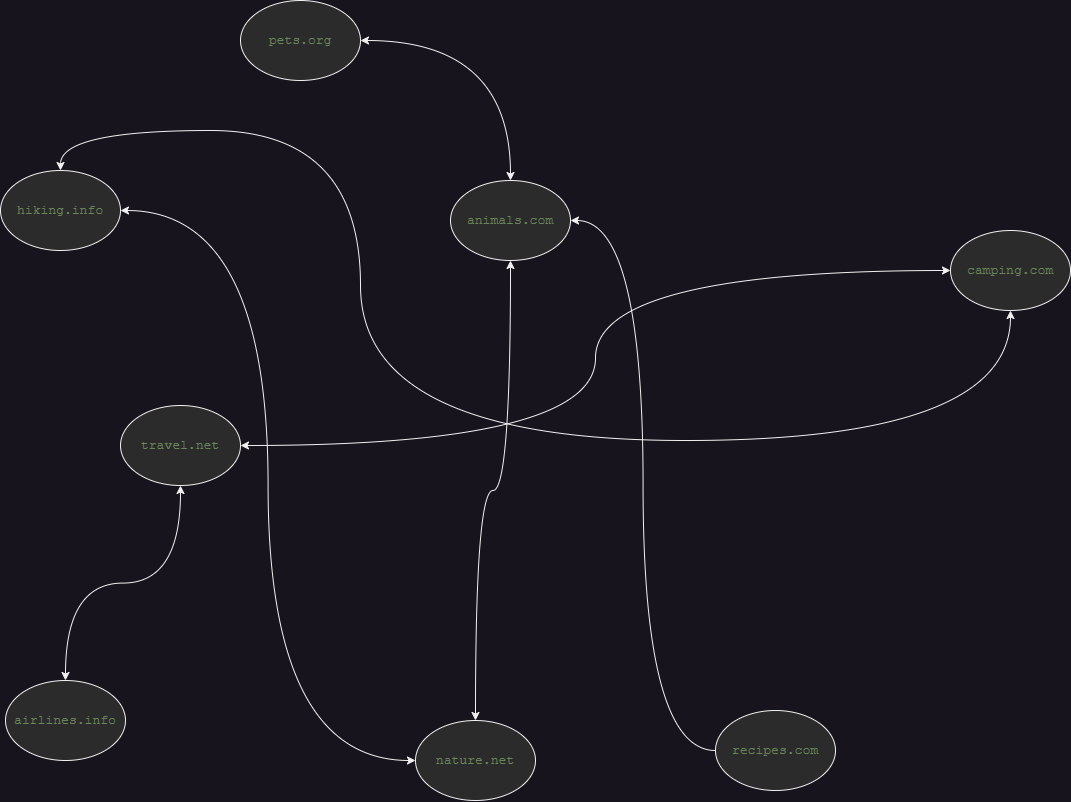

The diagram above was exported from draw.io. Its source (the exported page's mxGraphModel, read from the mxfile embedded in the PNG):
<mxGraphModel dx="2561" dy="1014" grid="1" gridSize="10" guides="1" tooltips="1" connect="1" arrows="1" fold="1" page="1" pageScale="1" pageWidth="1100" pageHeight="850" background="none" math="0" shadow="0">
  <root>
    <mxCell id="0" />
    <mxCell id="1" parent="0" />
    <mxCell id="4ZBXCCS5gPHtc5AQVS3K-13" style="edgeStyle=orthogonalEdgeStyle;orthogonalLoop=1;jettySize=auto;html=1;exitX=0.5;exitY=1;exitDx=0;exitDy=0;startArrow=classic;startFill=1;curved=1;" parent="1" source="4ZBXCCS5gPHtc5AQVS3K-1" target="4ZBXCCS5gPHtc5AQVS3K-14" edge="1">
      <mxGeometry relative="1" as="geometry">
        <mxPoint x="475" y="500" as="targetPoint" />
      </mxGeometry>
    </mxCell>
    <mxCell id="4ZBXCCS5gPHtc5AQVS3K-1" value="&lt;pre style=&quot;background-color:#2b2b2b;color:#a9b7c6;font-family:'JetBrains Mono',monospace;font-size:9.8pt;&quot;&gt;&lt;span style=&quot;color:#6a8759;&quot;&gt;animals.com&lt;/span&gt;&lt;/pre&gt;" style="ellipse;whiteSpace=wrap;html=1;fillColor=#2B2B2B;" parent="1" vertex="1">
      <mxGeometry x="470" y="200" width="120" height="80" as="geometry" />
    </mxCell>
    <mxCell id="4ZBXCCS5gPHtc5AQVS3K-16" style="edgeStyle=orthogonalEdgeStyle;orthogonalLoop=1;jettySize=auto;html=1;entryX=0.5;entryY=0;entryDx=0;entryDy=0;startArrow=classic;startFill=1;curved=1;" parent="1" source="4ZBXCCS5gPHtc5AQVS3K-2" target="4ZBXCCS5gPHtc5AQVS3K-1" edge="1">
      <mxGeometry relative="1" as="geometry" />
    </mxCell>
    <mxCell id="4ZBXCCS5gPHtc5AQVS3K-2" value="&lt;pre style=&quot;background-color:#2b2b2b;color:#a9b7c6;font-family:'JetBrains Mono',monospace;font-size:9.8pt;&quot;&gt;&lt;span style=&quot;color:#6a8759;&quot;&gt;pets.org&lt;/span&gt;&lt;/pre&gt;" style="ellipse;whiteSpace=wrap;html=1;fillColor=#2B2B2B;" parent="1" vertex="1">
      <mxGeometry x="260" y="20" width="120" height="80" as="geometry" />
    </mxCell>
    <mxCell id="neL5uGXZ9xyKuCbFX2QM-1" style="edgeStyle=orthogonalEdgeStyle;orthogonalLoop=1;jettySize=auto;html=1;entryX=0.5;entryY=1;entryDx=0;entryDy=0;startArrow=classic;startFill=1;endArrow=classic;endFill=1;curved=1;exitX=0.5;exitY=0;exitDx=0;exitDy=0;" edge="1" parent="1" source="4ZBXCCS5gPHtc5AQVS3K-3" target="4ZBXCCS5gPHtc5AQVS3K-4">
      <mxGeometry relative="1" as="geometry">
        <Array as="points">
          <mxPoint x="80" y="150" />
          <mxPoint x="380" y="150" />
          <mxPoint x="380" y="460" />
          <mxPoint x="1030" y="460" />
        </Array>
      </mxGeometry>
    </mxCell>
    <mxCell id="4ZBXCCS5gPHtc5AQVS3K-3" value="&lt;pre style=&quot;background-color:#2b2b2b;color:#a9b7c6;font-family:'JetBrains Mono',monospace;font-size:9.8pt;&quot;&gt;&lt;span style=&quot;color:#6a8759;&quot;&gt;hiking.info&lt;/span&gt;&lt;/pre&gt;" style="ellipse;whiteSpace=wrap;html=1;fillColor=#2B2B2B;" parent="1" vertex="1">
      <mxGeometry x="20" y="190" width="120" height="80" as="geometry" />
    </mxCell>
    <mxCell id="4ZBXCCS5gPHtc5AQVS3K-4" value="&lt;pre style=&quot;background-color:#2b2b2b;color:#a9b7c6;font-family:'JetBrains Mono',monospace;font-size:9.8pt;&quot;&gt;&lt;span style=&quot;color:#6a8759;&quot;&gt;camping.com&lt;/span&gt;&lt;/pre&gt;" style="ellipse;whiteSpace=wrap;html=1;fillColor=#2B2B2B;" parent="1" vertex="1">
      <mxGeometry x="970" y="250" width="120" height="80" as="geometry" />
    </mxCell>
    <mxCell id="4ZBXCCS5gPHtc5AQVS3K-21" style="edgeStyle=orthogonalEdgeStyle;orthogonalLoop=1;jettySize=auto;html=1;entryX=0;entryY=0.5;entryDx=0;entryDy=0;startArrow=classic;startFill=1;curved=1;" parent="1" source="4ZBXCCS5gPHtc5AQVS3K-5" target="4ZBXCCS5gPHtc5AQVS3K-4" edge="1">
      <mxGeometry relative="1" as="geometry" />
    </mxCell>
    <mxCell id="4ZBXCCS5gPHtc5AQVS3K-22" style="edgeStyle=orthogonalEdgeStyle;orthogonalLoop=1;jettySize=auto;html=1;exitX=0.5;exitY=1;exitDx=0;exitDy=0;entryX=0.5;entryY=0;entryDx=0;entryDy=0;endArrow=classic;endFill=1;strokeColor=default;curved=1;startArrow=classic;startFill=1;" parent="1" source="4ZBXCCS5gPHtc5AQVS3K-5" target="4ZBXCCS5gPHtc5AQVS3K-6" edge="1">
      <mxGeometry relative="1" as="geometry" />
    </mxCell>
    <mxCell id="4ZBXCCS5gPHtc5AQVS3K-5" value="&lt;pre style=&quot;background-color:#2b2b2b;color:#a9b7c6;font-family:'JetBrains Mono',monospace;font-size:9.8pt;&quot;&gt;&lt;span style=&quot;color:#6a8759;&quot;&gt;travel.net&lt;/span&gt;&lt;/pre&gt;" style="ellipse;whiteSpace=wrap;html=1;fillColor=#2B2B2B;" parent="1" vertex="1">
      <mxGeometry x="140" y="425" width="120" height="80" as="geometry" />
    </mxCell>
    <mxCell id="4ZBXCCS5gPHtc5AQVS3K-6" value="&lt;pre style=&quot;background-color:#2b2b2b;color:#a9b7c6;font-family:'JetBrains Mono',monospace;font-size:9.8pt;&quot;&gt;&lt;span style=&quot;color:#6a8759;&quot;&gt;airlines.info&lt;/span&gt;&lt;/pre&gt;" style="ellipse;whiteSpace=wrap;html=1;fillColor=#2b2b2b;" parent="1" vertex="1">
      <mxGeometry x="25" y="700" width="120" height="80" as="geometry" />
    </mxCell>
    <mxCell id="4ZBXCCS5gPHtc5AQVS3K-23" style="edgeStyle=orthogonalEdgeStyle;curved=1;orthogonalLoop=1;jettySize=auto;html=1;entryX=1;entryY=0.5;entryDx=0;entryDy=0;strokeColor=default;startArrow=none;startFill=0;endArrow=classic;endFill=1;" parent="1" source="4ZBXCCS5gPHtc5AQVS3K-8" target="4ZBXCCS5gPHtc5AQVS3K-1" edge="1">
      <mxGeometry relative="1" as="geometry" />
    </mxCell>
    <mxCell id="4ZBXCCS5gPHtc5AQVS3K-8" value="&lt;pre style=&quot;background-color:#2b2b2b;color:#a9b7c6;font-family:'JetBrains Mono',monospace;font-size:9.8pt;&quot;&gt;&lt;span style=&quot;color:#6a8759;&quot;&gt;recipes.com&lt;/span&gt;&lt;/pre&gt;" style="ellipse;whiteSpace=wrap;html=1;fillColor=#2B2B2B;" parent="1" vertex="1">
      <mxGeometry x="735" y="730" width="120" height="80" as="geometry" />
    </mxCell>
    <mxCell id="4ZBXCCS5gPHtc5AQVS3K-18" style="edgeStyle=orthogonalEdgeStyle;orthogonalLoop=1;jettySize=auto;html=1;entryX=1;entryY=0.5;entryDx=0;entryDy=0;startArrow=classic;startFill=1;curved=1;" parent="1" source="4ZBXCCS5gPHtc5AQVS3K-14" target="4ZBXCCS5gPHtc5AQVS3K-3" edge="1">
      <mxGeometry relative="1" as="geometry" />
    </mxCell>
    <mxCell id="4ZBXCCS5gPHtc5AQVS3K-14" value="&lt;pre style=&quot;background-color:#2b2b2b;color:#a9b7c6;font-family:'JetBrains Mono',monospace;font-size:9.8pt;&quot;&gt;&lt;span style=&quot;color:#6a8759;&quot;&gt;nature.net&lt;/span&gt;&lt;/pre&gt;" style="ellipse;whiteSpace=wrap;html=1;fillColor=#2B2B2B;" parent="1" vertex="1">
      <mxGeometry x="435" y="740" width="120" height="80" as="geometry" />
    </mxCell>
  </root>
</mxGraphModel>